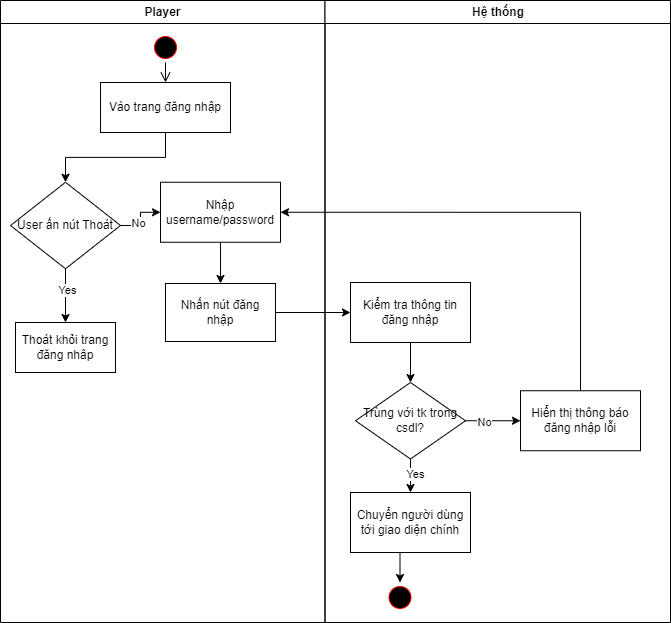

The diagram above was exported from draw.io. Its source (the exported page's mxGraphModel, read from the mxfile embedded in the PNG):
<mxGraphModel dx="1674" dy="780" grid="0" gridSize="10" guides="1" tooltips="1" connect="1" arrows="1" fold="1" page="1" pageScale="1" pageWidth="850" pageHeight="1100" math="0" shadow="0">
  <root>
    <mxCell id="0" />
    <mxCell id="1" parent="0" />
    <mxCell id="F4wPdFjfhPrKyruBuDxZ-1" value="Player" style="swimlane;whiteSpace=wrap" parent="1" vertex="1">
      <mxGeometry x="130" y="138" width="324.5" height="622" as="geometry" />
    </mxCell>
    <mxCell id="F4wPdFjfhPrKyruBuDxZ-2" value="" style="ellipse;shape=startState;fillColor=#000000;strokeColor=#ff0000;" parent="F4wPdFjfhPrKyruBuDxZ-1" vertex="1">
      <mxGeometry x="150" y="32" width="30" height="30" as="geometry" />
    </mxCell>
    <mxCell id="F4wPdFjfhPrKyruBuDxZ-3" value="" style="edgeStyle=elbowEdgeStyle;elbow=horizontal;verticalAlign=bottom;endArrow=open;endSize=8;strokeColor=#000000;endFill=1;rounded=0;entryX=0.5;entryY=0;entryDx=0;entryDy=0;" parent="F4wPdFjfhPrKyruBuDxZ-1" target="F4wPdFjfhPrKyruBuDxZ-5" edge="1">
      <mxGeometry x="100" y="40" as="geometry">
        <mxPoint x="164.75" y="92" as="targetPoint" />
        <mxPoint x="165" y="62" as="sourcePoint" />
      </mxGeometry>
    </mxCell>
    <mxCell id="F4wPdFjfhPrKyruBuDxZ-4" style="edgeStyle=orthogonalEdgeStyle;rounded=0;orthogonalLoop=1;jettySize=auto;html=1;exitX=0.5;exitY=1;exitDx=0;exitDy=0;entryX=0.5;entryY=0;entryDx=0;entryDy=0;" parent="F4wPdFjfhPrKyruBuDxZ-1" source="F4wPdFjfhPrKyruBuDxZ-5" target="F4wPdFjfhPrKyruBuDxZ-9" edge="1">
      <mxGeometry relative="1" as="geometry" />
    </mxCell>
    <mxCell id="F4wPdFjfhPrKyruBuDxZ-5" value="Vào trang đăng nhập" style="whiteSpace=wrap;" parent="F4wPdFjfhPrKyruBuDxZ-1" vertex="1">
      <mxGeometry x="100" y="82" width="130" height="50" as="geometry" />
    </mxCell>
    <mxCell id="F4wPdFjfhPrKyruBuDxZ-7" style="edgeStyle=orthogonalEdgeStyle;rounded=0;orthogonalLoop=1;jettySize=auto;html=1;exitX=1;exitY=0.5;exitDx=0;exitDy=0;" parent="F4wPdFjfhPrKyruBuDxZ-1" source="F4wPdFjfhPrKyruBuDxZ-9" target="O5NEU0GLMoeXCaAADTQH-1" edge="1">
      <mxGeometry relative="1" as="geometry">
        <mxPoint x="142.75" y="200.5" as="targetPoint" />
      </mxGeometry>
    </mxCell>
    <mxCell id="_R9fJBnN7K9PUq0kl7wJ-1" value="No" style="edgeLabel;html=1;align=center;verticalAlign=middle;resizable=0;points=[];" parent="F4wPdFjfhPrKyruBuDxZ-7" connectable="0" vertex="1">
      <mxGeometry x="-0.368" y="3" relative="1" as="geometry">
        <mxPoint as="offset" />
      </mxGeometry>
    </mxCell>
    <mxCell id="F4wPdFjfhPrKyruBuDxZ-8" style="edgeStyle=orthogonalEdgeStyle;rounded=0;orthogonalLoop=1;jettySize=auto;html=1;exitX=0.5;exitY=1;exitDx=0;exitDy=0;entryX=0.5;entryY=0;entryDx=0;entryDy=0;" parent="F4wPdFjfhPrKyruBuDxZ-1" source="F4wPdFjfhPrKyruBuDxZ-9" target="F4wPdFjfhPrKyruBuDxZ-10" edge="1">
      <mxGeometry relative="1" as="geometry">
        <mxPoint x="70" y="302" as="targetPoint" />
      </mxGeometry>
    </mxCell>
    <mxCell id="_R9fJBnN7K9PUq0kl7wJ-2" value="Yes" style="edgeLabel;html=1;align=center;verticalAlign=middle;resizable=0;points=[];" parent="F4wPdFjfhPrKyruBuDxZ-8" connectable="0" vertex="1">
      <mxGeometry x="-0.2222" y="1" relative="1" as="geometry">
        <mxPoint as="offset" />
      </mxGeometry>
    </mxCell>
    <mxCell id="F4wPdFjfhPrKyruBuDxZ-9" value="User ấn nút Thoát" style="rhombus;whiteSpace=wrap;html=1;" parent="F4wPdFjfhPrKyruBuDxZ-1" vertex="1">
      <mxGeometry x="10" y="181.75" width="110" height="86.5" as="geometry" />
    </mxCell>
    <mxCell id="F4wPdFjfhPrKyruBuDxZ-10" value="Thoát khỏi trang đăng nhâp" style="whiteSpace=wrap;" parent="F4wPdFjfhPrKyruBuDxZ-1" vertex="1">
      <mxGeometry x="15" y="322" width="100" height="50" as="geometry" />
    </mxCell>
    <mxCell id="O5NEU0GLMoeXCaAADTQH-5" style="edgeStyle=orthogonalEdgeStyle;rounded=0;orthogonalLoop=1;jettySize=auto;html=1;exitX=0.5;exitY=1;exitDx=0;exitDy=0;entryX=0.5;entryY=0;entryDx=0;entryDy=0;" parent="F4wPdFjfhPrKyruBuDxZ-1" source="O5NEU0GLMoeXCaAADTQH-1" target="O5NEU0GLMoeXCaAADTQH-3" edge="1">
      <mxGeometry relative="1" as="geometry" />
    </mxCell>
    <mxCell id="O5NEU0GLMoeXCaAADTQH-1" value="Nhập username/password" style="rounded=0;whiteSpace=wrap;html=1;" parent="F4wPdFjfhPrKyruBuDxZ-1" vertex="1">
      <mxGeometry x="160" y="181.75" width="120" height="60" as="geometry" />
    </mxCell>
    <mxCell id="O5NEU0GLMoeXCaAADTQH-3" value="Nhấn nút đăng nhập" style="rounded=0;whiteSpace=wrap;html=1;" parent="F4wPdFjfhPrKyruBuDxZ-1" vertex="1">
      <mxGeometry x="165" y="283" width="110" height="58" as="geometry" />
    </mxCell>
    <mxCell id="F4wPdFjfhPrKyruBuDxZ-11" value="Hệ thống" style="swimlane;whiteSpace=wrap" parent="1" vertex="1">
      <mxGeometry x="454.5" y="138" width="345.5" height="622" as="geometry" />
    </mxCell>
    <mxCell id="O5NEU0GLMoeXCaAADTQH-10" style="edgeStyle=orthogonalEdgeStyle;rounded=0;orthogonalLoop=1;jettySize=auto;html=1;exitX=1;exitY=0.5;exitDx=0;exitDy=0;entryX=0;entryY=0.5;entryDx=0;entryDy=0;" parent="F4wPdFjfhPrKyruBuDxZ-11" source="F4wPdFjfhPrKyruBuDxZ-16" target="O5NEU0GLMoeXCaAADTQH-6" edge="1">
      <mxGeometry relative="1" as="geometry" />
    </mxCell>
    <mxCell id="_R9fJBnN7K9PUq0kl7wJ-4" value="No" style="edgeLabel;html=1;align=center;verticalAlign=middle;resizable=0;points=[];" parent="O5NEU0GLMoeXCaAADTQH-10" connectable="0" vertex="1">
      <mxGeometry x="-0.3527" y="-1" relative="1" as="geometry">
        <mxPoint as="offset" />
      </mxGeometry>
    </mxCell>
    <mxCell id="WR42oj65UI1MAr3mSdna-5" style="edgeStyle=orthogonalEdgeStyle;rounded=0;orthogonalLoop=1;jettySize=auto;html=1;exitX=0.5;exitY=1;exitDx=0;exitDy=0;" parent="F4wPdFjfhPrKyruBuDxZ-11" source="F4wPdFjfhPrKyruBuDxZ-16" target="WR42oj65UI1MAr3mSdna-4" edge="1">
      <mxGeometry relative="1" as="geometry" />
    </mxCell>
    <mxCell id="_R9fJBnN7K9PUq0kl7wJ-5" value="Yes" style="edgeLabel;html=1;align=center;verticalAlign=middle;resizable=0;points=[];" parent="WR42oj65UI1MAr3mSdna-5" connectable="0" vertex="1">
      <mxGeometry x="0.2172" y="4" relative="1" as="geometry">
        <mxPoint as="offset" />
      </mxGeometry>
    </mxCell>
    <mxCell id="F4wPdFjfhPrKyruBuDxZ-16" value="Trùng với tk trong csdl?" style="rhombus;whiteSpace=wrap;html=1;" parent="F4wPdFjfhPrKyruBuDxZ-11" vertex="1">
      <mxGeometry x="30.5" y="382" width="110" height="76.5" as="geometry" />
    </mxCell>
    <mxCell id="O5NEU0GLMoeXCaAADTQH-8" style="edgeStyle=orthogonalEdgeStyle;rounded=0;orthogonalLoop=1;jettySize=auto;html=1;exitX=0.5;exitY=1;exitDx=0;exitDy=0;" parent="F4wPdFjfhPrKyruBuDxZ-11" source="O5NEU0GLMoeXCaAADTQH-4" target="F4wPdFjfhPrKyruBuDxZ-16" edge="1">
      <mxGeometry relative="1" as="geometry" />
    </mxCell>
    <mxCell id="O5NEU0GLMoeXCaAADTQH-4" value="Kiểm tra thông tin đăng nhập" style="rounded=0;whiteSpace=wrap;html=1;" parent="F4wPdFjfhPrKyruBuDxZ-11" vertex="1">
      <mxGeometry x="25.5" y="282" width="120" height="60" as="geometry" />
    </mxCell>
    <mxCell id="O5NEU0GLMoeXCaAADTQH-6" value="Hiển thị thông báo đăng nhập lỗi" style="rounded=0;whiteSpace=wrap;html=1;" parent="F4wPdFjfhPrKyruBuDxZ-11" vertex="1">
      <mxGeometry x="195.50000000000006" y="390.25" width="120" height="60" as="geometry" />
    </mxCell>
    <mxCell id="WR42oj65UI1MAr3mSdna-7" style="edgeStyle=orthogonalEdgeStyle;rounded=0;orthogonalLoop=1;jettySize=auto;html=1;exitX=0.5;exitY=1;exitDx=0;exitDy=0;entryX=0.5;entryY=0;entryDx=0;entryDy=0;" parent="F4wPdFjfhPrKyruBuDxZ-11" source="WR42oj65UI1MAr3mSdna-4" target="WR42oj65UI1MAr3mSdna-6" edge="1">
      <mxGeometry relative="1" as="geometry" />
    </mxCell>
    <mxCell id="WR42oj65UI1MAr3mSdna-4" value="Chuyển người dùng tới giao diện chính" style="rounded=0;whiteSpace=wrap;html=1;" parent="F4wPdFjfhPrKyruBuDxZ-11" vertex="1">
      <mxGeometry x="25.5" y="492" width="120" height="60" as="geometry" />
    </mxCell>
    <mxCell id="WR42oj65UI1MAr3mSdna-6" value="" style="ellipse;shape=startState;fillColor=#000000;strokeColor=#ff0000;" parent="F4wPdFjfhPrKyruBuDxZ-11" vertex="1">
      <mxGeometry x="60" y="582" width="30" height="30" as="geometry" />
    </mxCell>
    <mxCell id="O5NEU0GLMoeXCaAADTQH-7" style="edgeStyle=orthogonalEdgeStyle;rounded=0;orthogonalLoop=1;jettySize=auto;html=1;exitX=1;exitY=0.5;exitDx=0;exitDy=0;entryX=0;entryY=0.5;entryDx=0;entryDy=0;" parent="1" source="O5NEU0GLMoeXCaAADTQH-3" target="O5NEU0GLMoeXCaAADTQH-4" edge="1">
      <mxGeometry relative="1" as="geometry" />
    </mxCell>
    <mxCell id="O5NEU0GLMoeXCaAADTQH-11" style="edgeStyle=orthogonalEdgeStyle;rounded=0;orthogonalLoop=1;jettySize=auto;html=1;exitX=0.5;exitY=0;exitDx=0;exitDy=0;entryX=1;entryY=0.5;entryDx=0;entryDy=0;" parent="1" source="O5NEU0GLMoeXCaAADTQH-6" target="O5NEU0GLMoeXCaAADTQH-1" edge="1">
      <mxGeometry relative="1" as="geometry">
        <mxPoint x="700" y="370" as="targetPoint" />
      </mxGeometry>
    </mxCell>
  </root>
</mxGraphModel>